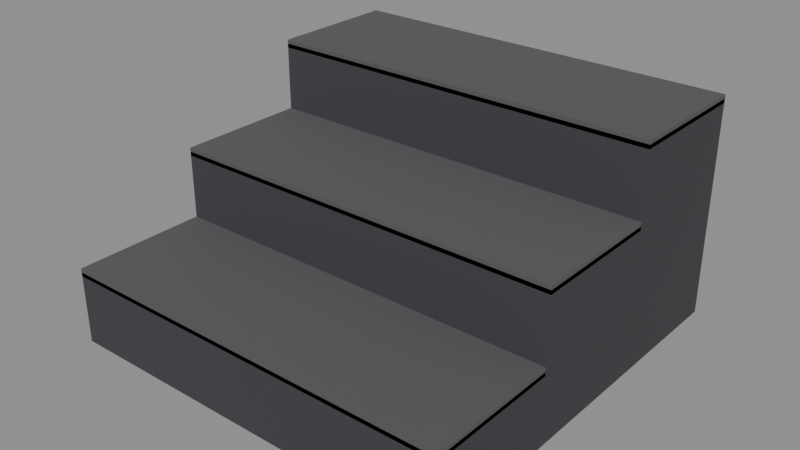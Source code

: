 # Source: nature_terrain.blend  (saved by Blender 5.2.45; exported with 4.5.12 LTS)
import bpy
from mathutils import Matrix  # noqa: F401  (used for matrix-valued properties, if any)

bpy.ops.wm.read_factory_settings(use_empty=True)
scene = bpy.context.scene
scene.name = 'Scene'

# ---- materials (node trees are filled in below, after node groups)
mat_fix_grass = bpy.data.materials.new('fix.grass')
mat_fix_grass.diffuse_color = (0.04696, 0.07829, 0.02721, 1.0)
mat_fix_grass_light = bpy.data.materials.new('fix.grass_light')
mat_fix_grass_light.diffuse_color = (0.09463, 0.14, 0.03968, 1.0)
mat_fix_earth = bpy.data.materials.new('fix.earth')
mat_fix_earth.diffuse_color = (0.08898, 0.06372, 0.03631, 1.0)
mat_fix_sand = bpy.data.materials.new('fix.sand')
mat_fix_sand.diffuse_color = (0.1789, 0.14, 0.07829, 1.0)
mat_fix_water_shallow = bpy.data.materials.new('fix.water_shallow')
mat_fix_water_shallow.diffuse_color = (0.02452, 0.1065, 0.1128, 1.0)
mat_fix_water_deep = bpy.data.materials.new('fix.water_deep')
mat_fix_water_deep.diffuse_color = (0.007194, 0.03631, 0.05088, 1.0)
mat_fix_stone_ruin = bpy.data.materials.new('fix.stone_ruin')
mat_fix_stone_ruin.diffuse_color = (0.05088, 0.04696, 0.05497, 1.0)
mat_fix_stone_dark = bpy.data.materials.new('fix.stone_dark')
mat_fix_stone_dark.diffuse_color = (0.01961, 0.01961, 0.02452, 1.0)
mat_fix_stone_granite = bpy.data.materials.new('fix.stone_granite')
mat_fix_stone_granite.diffuse_color = (0.09463, 0.09463, 0.1005, 1.0)

# ---- material node trees
mat_fix_grass.use_nodes = True; mat_fix_grass.node_tree.nodes.clear()
_N = mat_fix_grass.node_tree.nodes; _L = mat_fix_grass.node_tree.links
n0 = _N.new('ShaderNodeBsdfPrincipled'); n0.name = 'Principled BSDF'; n0.location = (-200, 100)
n0.inputs[0].default_value = (0.04696, 0.07829, 0.02721, 1.0)
n0.inputs[2].default_value = 0.92
n0.inputs[10].default_value = 0.005
n1 = _N.new('ShaderNodeOutputMaterial'); n1.name = 'Material Output'; n1.location = (200, 100)
_L.new(n0.outputs[0], n1.inputs[0])
n1.is_active_output = True
mat_fix_grass_light.use_nodes = True; mat_fix_grass_light.node_tree.nodes.clear()
_N = mat_fix_grass_light.node_tree.nodes; _L = mat_fix_grass_light.node_tree.links
n0 = _N.new('ShaderNodeBsdfPrincipled'); n0.name = 'Principled BSDF'; n0.location = (-200, 100)
n0.inputs[0].default_value = (0.09463, 0.14, 0.03968, 1.0)
n0.inputs[2].default_value = 0.92
n0.inputs[10].default_value = 0.005
n1 = _N.new('ShaderNodeOutputMaterial'); n1.name = 'Material Output'; n1.location = (200, 100)
_L.new(n0.outputs[0], n1.inputs[0])
n1.is_active_output = True
mat_fix_earth.use_nodes = True; mat_fix_earth.node_tree.nodes.clear()
_N = mat_fix_earth.node_tree.nodes; _L = mat_fix_earth.node_tree.links
n0 = _N.new('ShaderNodeBsdfPrincipled'); n0.name = 'Principled BSDF'; n0.location = (-200, 100)
n0.inputs[0].default_value = (0.08898, 0.06372, 0.03631, 1.0)
n0.inputs[2].default_value = 0.95
n0.inputs[10].default_value = 0.005
n1 = _N.new('ShaderNodeOutputMaterial'); n1.name = 'Material Output'; n1.location = (200, 100)
_L.new(n0.outputs[0], n1.inputs[0])
n1.is_active_output = True
mat_fix_sand.use_nodes = True; mat_fix_sand.node_tree.nodes.clear()
_N = mat_fix_sand.node_tree.nodes; _L = mat_fix_sand.node_tree.links
n0 = _N.new('ShaderNodeBsdfPrincipled'); n0.name = 'Principled BSDF'; n0.location = (-200, 100)
n0.inputs[0].default_value = (0.1789, 0.14, 0.07829, 1.0)
n0.inputs[2].default_value = 0.92
n0.inputs[10].default_value = 0.005
n1 = _N.new('ShaderNodeOutputMaterial'); n1.name = 'Material Output'; n1.location = (200, 100)
_L.new(n0.outputs[0], n1.inputs[0])
n1.is_active_output = True
mat_fix_water_shallow.use_nodes = True; mat_fix_water_shallow.node_tree.nodes.clear()
_N = mat_fix_water_shallow.node_tree.nodes; _L = mat_fix_water_shallow.node_tree.links
n0 = _N.new('ShaderNodeBsdfPrincipled'); n0.name = 'Principled BSDF'; n0.location = (-200, 100)
n0.inputs[0].default_value = (0.02452, 0.1065, 0.1128, 1.0)
n0.inputs[2].default_value = 0.18
n0.inputs[10].default_value = 0.005
n1 = _N.new('ShaderNodeOutputMaterial'); n1.name = 'Material Output'; n1.location = (200, 100)
_L.new(n0.outputs[0], n1.inputs[0])
n1.is_active_output = True
mat_fix_water_deep.use_nodes = True; mat_fix_water_deep.node_tree.nodes.clear()
_N = mat_fix_water_deep.node_tree.nodes; _L = mat_fix_water_deep.node_tree.links
n0 = _N.new('ShaderNodeBsdfPrincipled'); n0.name = 'Principled BSDF'; n0.location = (-200, 100)
n0.inputs[0].default_value = (0.007194, 0.03631, 0.05088, 1.0)
n0.inputs[2].default_value = 0.14
n0.inputs[10].default_value = 0.005
n1 = _N.new('ShaderNodeOutputMaterial'); n1.name = 'Material Output'; n1.location = (200, 100)
_L.new(n0.outputs[0], n1.inputs[0])
n1.is_active_output = True
mat_fix_stone_ruin.use_nodes = True; mat_fix_stone_ruin.node_tree.nodes.clear()
_N = mat_fix_stone_ruin.node_tree.nodes; _L = mat_fix_stone_ruin.node_tree.links
n0 = _N.new('ShaderNodeBsdfPrincipled'); n0.name = 'Principled BSDF'; n0.location = (-200, 100)
n0.inputs[0].default_value = (0.05088, 0.04696, 0.05497, 1.0)
n0.inputs[2].default_value = 0.88
n0.inputs[10].default_value = 0.005
n1 = _N.new('ShaderNodeOutputMaterial'); n1.name = 'Material Output'; n1.location = (200, 100)
_L.new(n0.outputs[0], n1.inputs[0])
n1.is_active_output = True
mat_fix_stone_dark.use_nodes = True; mat_fix_stone_dark.node_tree.nodes.clear()
_N = mat_fix_stone_dark.node_tree.nodes; _L = mat_fix_stone_dark.node_tree.links
n0 = _N.new('ShaderNodeBsdfPrincipled'); n0.name = 'Principled BSDF'; n0.location = (-200, 100)
n0.inputs[0].default_value = (0.01961, 0.01961, 0.02452, 1.0)
n0.inputs[2].default_value = 0.9
n0.inputs[10].default_value = 0.005
n1 = _N.new('ShaderNodeOutputMaterial'); n1.name = 'Material Output'; n1.location = (200, 100)
_L.new(n0.outputs[0], n1.inputs[0])
n1.is_active_output = True
mat_fix_stone_granite.use_nodes = True; mat_fix_stone_granite.node_tree.nodes.clear()
_N = mat_fix_stone_granite.node_tree.nodes; _L = mat_fix_stone_granite.node_tree.links
n0 = _N.new('ShaderNodeBsdfPrincipled'); n0.name = 'Principled BSDF'; n0.location = (-200, 100)
n0.inputs[0].default_value = (0.09463, 0.09463, 0.1005, 1.0)
n0.inputs[2].default_value = 0.86
n0.inputs[10].default_value = 0.005
n1 = _N.new('ShaderNodeOutputMaterial'); n1.name = 'Material Output'; n1.location = (200, 100)
_L.new(n0.outputs[0], n1.inputs[0])
n1.is_active_output = True

# ---- meshes
me_nat_ground_grass = bpy.data.meshes.new('nat_ground_grass')
me_nat_ground_grass.from_pydata([(-0.5, -0.5, 0.0), (-0.25, -0.5, 0.0), (0.0, -0.5, 0.0), (0.25, -0.5, 0.0), (0.5, -0.5, 0.0), (-0.5, -0.25, 0.0), (-0.25, -0.25, 0.01265), (0.0, -0.25, -0.0165), (0.25, -0.25, 0.009539), (0.5, -0.25, 0.0), (-0.5, 0.0, 0.0), (-0.25, 0.0, 0.02124), (0.0, 0.0, -0.005127), (0.25, 0.0, -0.02011), (0.5, 0.0, 0.0), (-0.5, 0.25, 0.0), (-0.25, 0.25, 0.01291), (0.0, 0.25, 0.00682), (0.25, 0.25, 0.01288), (0.5, 0.25, 0.0), (-0.5, 0.5, 0.0), (-0.25, 0.5, 0.0), (0.0, 0.5, 0.0), (0.25, 0.5, 0.0), (0.5, 0.5, 0.0)], [], [(0, 1, 6, 5), (1, 2, 7, 6), (2, 3, 8, 7), (3, 4, 9, 8), (5, 6, 11, 10), (6, 7, 12, 11), (7, 8, 13, 12), (8, 9, 14, 13), (10, 11, 16, 15), (11, 12, 17, 16), (12, 13, 18, 17), (13, 14, 19, 18), (15, 16, 21, 20), (16, 17, 22, 21), (17, 18, 23, 22), (18, 19, 24, 23)])
_ca = me_nat_ground_grass.color_attributes.new('Color', 'FLOAT_COLOR', 'POINT')
_ca.data.foreach_set('color', [0.9196, 0.6437, 0.6934, 1.0, 0.8375, 0.9876, 0.7433, 1.0, 0.6898, 0.8415, 0.7262, 1.0, 0.8767, 0.9286, 0.7657, 1.0, 0.693, 0.6545, 0.698, 1.0, 0.8352, 0.8146, 0.875, 1.0, 0.7911, 0.8941, 0.817, 1.0, 0.8769, 0.8301, 0.7142, 1.0, 0.8272, 0.8352, 0.7545, 1.0, 0.968, 0.9699, 0.6789, 1.0, 0.8331, 0.9281, 0.9387, 1.0, 0.9549, 0.7089, 0.835, 1.0, 0.8106, 0.6832, 0.7881, 1.0, 0.7091, 0.8499, 0.8159, 1.0, 0.8472, 0.7336, 0.8673, 1.0, 0.9363, 0.7141, 0.7198, 1.0, 0.6593, 0.8488, 0.738, 1.0, 0.8303, 0.988, 0.805, 1.0, 0.9499, 0.7614, 0.9132, 1.0, 0.679, 0.7063, 0.798, 1.0, 0.8594, 0.8927, 0.9233, 1.0, 0.7847, 0.8513, 0.6752, 1.0, 0.9686, 0.9802, 0.9705, 1.0, 0.7152, 0.8264, 0.6874, 1.0, 0.9002, 0.6515, 0.7476, 1.0])
me_nat_ground_grass.materials.append(mat_fix_grass)
me_nat_ground_grass.update()
me_nat_ground_meadow = bpy.data.meshes.new('nat_ground_meadow')
me_nat_ground_meadow.from_pydata([(-0.5, -0.5, 0.0), (-0.25, -0.5, 0.0), (0.0, -0.5, 0.0), (0.25, -0.5, 0.0), (0.5, -0.5, 0.0), (-0.5, -0.25, 0.0), (-0.25, -0.25, 0.007443), (0.0, -0.25, 0.01472), (0.25, -0.25, 0.01951), (0.5, -0.25, 0.0), (-0.5, 0.0, 0.0), (-0.25, 0.0, -0.004286), (0.0, 0.0, -0.01365), (0.25, 0.0, -0.01639), (0.5, 0.0, 0.0), (-0.5, 0.25, 0.0), (-0.25, 0.25, 0.007259), (0.0, 0.25, 0.009597), (0.25, 0.25, 0.01024), (0.5, 0.25, 0.0), (-0.5, 0.5, 0.0), (-0.25, 0.5, 0.0), (0.0, 0.5, 0.0), (0.25, 0.5, 0.0), (0.5, 0.5, 0.0)], [], [(0, 1, 6, 5), (1, 2, 7, 6), (2, 3, 8, 7), (3, 4, 9, 8), (5, 6, 11, 10), (6, 7, 12, 11), (7, 8, 13, 12), (8, 9, 14, 13), (10, 11, 16, 15), (11, 12, 17, 16), (12, 13, 18, 17), (13, 14, 19, 18), (15, 16, 21, 20), (16, 17, 22, 21), (17, 18, 23, 22), (18, 19, 24, 23)])
_ca = me_nat_ground_meadow.color_attributes.new('Color', 'FLOAT_COLOR', 'POINT')
_ca.data.foreach_set('color', [0.5448, 0.6162, 0.8339, 1.0, 0.5156, 0.5468, 0.8259, 1.0, 0.6405, 0.6162, 0.7658, 1.0, 0.5256, 0.7368, 0.8126, 1.0, 0.5198, 0.7629, 0.9671, 1.0, 0.6774, 0.5517, 0.7644, 1.0, 0.6192, 0.7904, 0.7878, 1.0, 0.5231, 0.5819, 0.7971, 1.0, 0.5555, 0.7669, 0.8143, 1.0, 0.549, 0.6827, 0.9751, 1.0, 0.6545, 0.7622, 0.9071, 1.0, 0.6672, 0.7854, 0.7355, 1.0, 0.5299, 0.7282, 0.9124, 1.0, 0.5247, 0.8024, 0.7899, 1.0, 0.712, 0.7409, 0.9298, 1.0, 0.6823, 0.5905, 0.8375, 1.0, 0.5919, 0.7997, 0.9868, 1.0, 0.5044, 0.6296, 0.7228, 1.0, 0.6303, 0.6343, 0.8929, 1.0, 0.5086, 0.6049, 0.7352, 1.0, 0.5648, 0.65, 0.8931, 1.0, 0.5754, 0.6351, 0.7088, 1.0, 0.5602, 0.7442, 0.8612, 1.0, 0.6746, 0.5457, 0.9419, 1.0, 0.5034, 0.6101, 0.8922, 1.0])
me_nat_ground_meadow.materials.append(mat_fix_grass_light)
me_nat_ground_meadow.update()
me_nat_ground_path = bpy.data.meshes.new('nat_ground_path')
me_nat_ground_path.from_pydata([(-0.5, -0.5, 0.0), (-0.25, -0.5, 0.0), (0.0, -0.5, 0.0), (0.25, -0.5, 0.0), (0.5, -0.5, 0.0), (-0.5, -0.25, 0.0), (-0.25, -0.25, -0.01182), (0.0, -0.25, -0.004653), (0.25, -0.25, -0.00495), (0.5, -0.25, 0.0), (-0.5, 0.0, 0.0), (-0.25, 0.0, 0.01146), (0.0, 0.0, 0.001488), (0.25, 0.0, -0.002126), (0.5, 0.0, 0.0), (-0.5, 0.25, 0.0), (-0.25, 0.25, 0.003443), (0.0, 0.25, -0.004726), (0.25, 0.25, 0.007508), (0.5, 0.25, 0.0), (-0.5, 0.5, 0.0), (-0.25, 0.5, 0.0), (0.0, 0.5, 0.0), (0.25, 0.5, 0.0), (0.5, 0.5, 0.0)], [], [(0, 1, 6, 5), (1, 2, 7, 6), (2, 3, 8, 7), (3, 4, 9, 8), (5, 6, 11, 10), (6, 7, 12, 11), (7, 8, 13, 12), (8, 9, 14, 13), (10, 11, 16, 15), (11, 12, 17, 16), (12, 13, 18, 17), (13, 14, 19, 18), (15, 16, 21, 20), (16, 17, 22, 21), (17, 18, 23, 22), (18, 19, 24, 23)])
_ca = me_nat_ground_path.color_attributes.new('Color', 'FLOAT_COLOR', 'POINT')
_ca.data.foreach_set('color', [0.7898, 0.9923, 0.9018, 1.0, 0.7234, 0.8488, 0.7755, 1.0, 0.764, 0.8537, 0.9268, 1.0, 0.7277, 0.9386, 0.9414, 1.0, 0.7318, 0.8348, 0.8073, 1.0, 0.9017, 0.9306, 0.7725, 1.0, 0.8023, 0.8209, 0.7475, 1.0, 0.8064, 0.9819, 0.7977, 1.0, 0.9865, 0.8223, 0.8866, 1.0, 0.8744, 0.8786, 0.7461, 1.0, 0.7881, 0.7903, 0.7463, 1.0, 0.9538, 0.9558, 0.7634, 1.0, 0.7429, 0.9699, 0.7586, 1.0, 0.8222, 0.9703, 0.9372, 1.0, 0.8256, 0.8547, 0.9268, 1.0, 0.7673, 0.8175, 0.742, 1.0, 0.8713, 0.8962, 0.9046, 1.0, 0.8408, 0.9727, 0.9826, 1.0, 0.7938, 0.7836, 0.7631, 1.0, 0.9853, 0.8115, 0.7639, 1.0, 0.7307, 0.7582, 0.802, 1.0, 0.8053, 0.9557, 0.8073, 1.0, 0.9437, 0.9357, 0.8441, 1.0, 0.8629, 0.9844, 0.759, 1.0, 0.8817, 0.9984, 0.8134, 1.0])
me_nat_ground_path.materials.append(mat_fix_earth)
me_nat_ground_path.update()
me_nat_ground_sand = bpy.data.meshes.new('nat_ground_sand')
me_nat_ground_sand.from_pydata([(-0.5, -0.5, 0.0), (-0.25, -0.5, 0.0), (0.0, -0.5, 0.0), (0.25, -0.5, 0.0), (0.5, -0.5, 0.0), (-0.5, -0.25, 0.0), (-0.25, -0.25, 0.0007299), (0.0, -0.25, 0.00713), (0.25, -0.25, 0.005138), (0.5, -0.25, 0.0), (-0.5, 0.0, 0.0), (-0.25, 0.0, -0.003316), (0.0, 0.0, 0.01369), (0.25, 0.0, 0.0005061), (0.5, 0.0, 0.0), (-0.5, 0.25, 0.0), (-0.25, 0.25, -0.003042), (0.0, 0.25, 0.009323), (0.25, 0.25, 0.01287), (0.5, 0.25, 0.0), (-0.5, 0.5, 0.0), (-0.25, 0.5, 0.0), (0.0, 0.5, 0.0), (0.25, 0.5, 0.0), (0.5, 0.5, 0.0)], [], [(0, 1, 6, 5), (1, 2, 7, 6), (2, 3, 8, 7), (3, 4, 9, 8), (5, 6, 11, 10), (6, 7, 12, 11), (7, 8, 13, 12), (8, 9, 14, 13), (10, 11, 16, 15), (11, 12, 17, 16), (12, 13, 18, 17), (13, 14, 19, 18), (15, 16, 21, 20), (16, 17, 22, 21), (17, 18, 23, 22), (18, 19, 24, 23)])
_ca = me_nat_ground_sand.color_attributes.new('Color', 'FLOAT_COLOR', 'POINT')
_ca.data.foreach_set('color', [0.7681, 0.8487, 0.9585, 1.0, 0.8334, 0.7613, 0.9628, 1.0, 0.7463, 0.9937, 0.9058, 1.0, 0.8173, 0.9763, 0.9057, 1.0, 0.8675, 0.7838, 0.9208, 1.0, 0.9318, 0.8303, 0.926, 1.0, 0.8397, 0.8536, 0.9222, 1.0, 0.914, 0.9269, 0.808, 1.0, 0.7702, 0.878, 0.9875, 1.0, 0.9912, 0.8951, 0.7827, 1.0, 0.9823, 0.8942, 0.8255, 1.0, 0.8977, 0.9039, 0.8749, 1.0, 0.9438, 0.8185, 0.9173, 1.0, 0.9382, 0.8402, 0.909, 1.0, 0.845, 0.9367, 0.8243, 1.0, 0.8213, 0.9129, 0.8086, 1.0, 0.7454, 0.7675, 0.91, 1.0, 0.8239, 0.9289, 0.8762, 1.0, 0.8704, 0.906, 0.9484, 1.0, 0.8471, 0.8779, 0.8026, 1.0, 0.7626, 0.7727, 0.7984, 1.0, 0.8484, 0.7783, 0.7738, 1.0, 0.7579, 0.7782, 0.8756, 1.0, 0.8383, 0.7886, 0.7588, 1.0, 0.7492, 0.8195, 0.8116, 1.0])
me_nat_ground_sand.materials.append(mat_fix_sand)
me_nat_ground_sand.update()
me_nat_ground_shallow = bpy.data.meshes.new('nat_ground_shallow')
me_nat_ground_shallow.from_pydata([(-0.5, -0.5, 0.0), (-0.25, -0.5, 0.0), (0.0, -0.5, 0.0), (0.25, -0.5, 0.0), (0.5, -0.5, 0.0), (-0.5, -0.25, 0.0), (-0.25, -0.25, -0.004842), (0.0, -0.25, 0.006511), (0.25, -0.25, 0.005021), (0.5, -0.25, 0.0), (-0.5, 0.0, 0.0), (-0.25, 0.0, -0.007606), (0.0, 0.0, 0.005596), (0.25, 0.0, 0.005363), (0.5, 0.0, 0.0), (-0.5, 0.25, 0.0), (-0.25, 0.25, 0.007385), (0.0, 0.25, -0.006491), (0.25, 0.25, 0.006866), (0.5, 0.25, 0.0), (-0.5, 0.5, 0.0), (-0.25, 0.5, 0.0), (0.0, 0.5, 0.0), (0.25, 0.5, 0.0), (0.5, 0.5, 0.0)], [], [(0, 1, 6, 5), (1, 2, 7, 6), (2, 3, 8, 7), (3, 4, 9, 8), (5, 6, 11, 10), (6, 7, 12, 11), (7, 8, 13, 12), (8, 9, 14, 13), (10, 11, 16, 15), (11, 12, 17, 16), (12, 13, 18, 17), (13, 14, 19, 18), (15, 16, 21, 20), (16, 17, 22, 21), (17, 18, 23, 22), (18, 19, 24, 23)])
_ca = me_nat_ground_shallow.color_attributes.new('Color', 'FLOAT_COLOR', 'POINT')
_ca.data.foreach_set('color', [0.8468, 0.7795, 0.9059, 1.0, 0.8491, 0.7789, 0.9058, 1.0, 0.8016, 0.9074, 0.9016, 1.0, 0.8326, 0.9727, 0.898, 1.0, 0.8195, 0.8177, 0.8349, 1.0, 0.973, 0.9054, 0.7806, 1.0, 0.8066, 0.9509, 0.808, 1.0, 0.9284, 0.7755, 0.9207, 1.0, 0.8734, 0.824, 0.8702, 1.0, 0.914, 0.8247, 0.8724, 1.0, 0.8196, 0.8966, 0.8385, 1.0, 0.8782, 0.8997, 0.9514, 1.0, 0.9763, 0.8221, 0.7965, 1.0, 0.8334, 0.8829, 0.8599, 1.0, 0.8588, 0.9523, 0.7846, 1.0, 0.8647, 0.8372, 0.8247, 1.0, 0.8315, 0.8312, 0.9346, 1.0, 0.8368, 0.7817, 0.9153, 1.0, 0.8089, 0.9108, 0.8842, 1.0, 0.9831, 0.973, 0.9729, 1.0, 0.9504, 0.8872, 0.9589, 1.0, 0.9941, 0.9693, 0.8317, 1.0, 0.9634, 0.9366, 0.9797, 1.0, 0.9063, 0.8234, 0.9591, 1.0, 0.9434, 0.9126, 0.7822, 1.0])
me_nat_ground_shallow.materials.append(mat_fix_water_shallow)
me_nat_ground_shallow.update()
me_nat_ground_water = bpy.data.meshes.new('nat_ground_water')
me_nat_ground_water.from_pydata([(-0.5, -0.5, 0.0), (-0.25, -0.5, 0.0), (0.0, -0.5, 0.0), (0.25, -0.5, 0.0), (0.5, -0.5, 0.0), (-0.5, -0.25, 0.0), (-0.25, -0.25, 1.563e-05), (0.0, -0.25, -0.002669), (0.25, -0.25, 0.002873), (0.5, -0.25, 0.0), (-0.5, 0.0, 0.0), (-0.25, 0.0, -0.001035), (0.0, 0.0, -0.001221), (0.25, 0.0, 0.00374), (0.5, 0.0, 0.0), (-0.5, 0.25, 0.0), (-0.25, 0.25, -0.001134), (0.0, 0.25, -0.0001703), (0.25, 0.25, 0.002143), (0.5, 0.25, 0.0), (-0.5, 0.5, 0.0), (-0.25, 0.5, 0.0), (0.0, 0.5, 0.0), (0.25, 0.5, 0.0), (0.5, 0.5, 0.0)], [], [(0, 1, 6, 5), (1, 2, 7, 6), (2, 3, 8, 7), (3, 4, 9, 8), (5, 6, 11, 10), (6, 7, 12, 11), (7, 8, 13, 12), (8, 9, 14, 13), (10, 11, 16, 15), (11, 12, 17, 16), (12, 13, 18, 17), (13, 14, 19, 18), (15, 16, 21, 20), (16, 17, 22, 21), (17, 18, 23, 22), (18, 19, 24, 23)])
_ca = me_nat_ground_water.color_attributes.new('Color', 'FLOAT_COLOR', 'POINT')
_ca.data.foreach_set('color', [0.9365, 0.9009, 0.8519, 1.0, 0.9336, 0.8425, 0.97, 1.0, 0.9278, 0.9295, 0.9744, 1.0, 0.9817, 0.9026, 0.9094, 1.0, 0.869, 0.8751, 0.8169, 1.0, 0.9734, 0.92, 0.9667, 1.0, 0.998, 0.9848, 0.9028, 1.0, 0.8734, 0.8589, 0.8348, 1.0, 0.8723, 0.8566, 0.8608, 1.0, 0.8647, 0.9259, 0.989, 1.0, 0.8965, 0.897, 0.8921, 1.0, 0.901, 0.983, 0.9556, 1.0, 0.8709, 0.8871, 0.8637, 1.0, 0.9119, 0.9765, 0.9525, 1.0, 0.9323, 0.9807, 0.9085, 1.0, 0.9785, 0.9678, 0.8249, 1.0, 0.96, 0.8549, 0.9873, 1.0, 0.9669, 0.9164, 0.899, 1.0, 0.997, 0.9252, 0.9773, 1.0, 0.8658, 0.8217, 0.8938, 1.0, 0.9282, 0.8574, 0.9474, 1.0, 0.9935, 0.8674, 0.8675, 1.0, 0.9336, 0.8837, 0.9912, 1.0, 0.9083, 0.9695, 0.8891, 1.0, 0.9892, 0.8749, 0.8295, 1.0])
me_nat_ground_water.materials.append(mat_fix_water_deep)
me_nat_ground_water.update()
me_nat_ground_floor = bpy.data.meshes.new('nat_ground_floor')
me_nat_ground_floor.from_pydata([(-0.5, -0.5, 0.0), (-0.25, -0.5, 0.0), (0.0, -0.5, 0.0), (0.25, -0.5, 0.0), (0.5, -0.5, 0.0), (-0.5, -0.25, 0.0), (-0.25, -0.25, -0.004968), (0.0, -0.25, -0.00357), (0.25, -0.25, -0.003472), (0.5, -0.25, 0.0), (-0.5, 0.0, 0.0), (-0.25, 0.0, 0.003672), (0.0, 0.0, -0.001831), (0.25, 0.0, 0.003041), (0.5, 0.0, 0.0), (-0.5, 0.25, 0.0), (-0.25, 0.25, -0.0006254), (0.0, 0.25, -0.005734), (0.25, 0.25, 0.004217), (0.5, 0.25, 0.0), (-0.5, 0.5, 0.0), (-0.25, 0.5, 0.0), (0.0, 0.5, 0.0), (0.25, 0.5, 0.0), (0.5, 0.5, 0.0)], [], [(0, 1, 6, 5), (1, 2, 7, 6), (2, 3, 8, 7), (3, 4, 9, 8), (5, 6, 11, 10), (6, 7, 12, 11), (7, 8, 13, 12), (8, 9, 14, 13), (10, 11, 16, 15), (11, 12, 17, 16), (12, 13, 18, 17), (13, 14, 19, 18), (15, 16, 21, 20), (16, 17, 22, 21), (17, 18, 23, 22), (18, 19, 24, 23)])
_ca = me_nat_ground_floor.color_attributes.new('Color', 'FLOAT_COLOR', 'POINT')
_ca.data.foreach_set('color', [0.8655, 0.8466, 0.8329, 1.0, 0.8006, 0.8611, 0.8708, 1.0, 0.8726, 0.9422, 0.9833, 1.0, 0.8014, 0.9932, 0.7904, 1.0, 0.9552, 0.9086, 0.9932, 1.0, 0.9151, 0.8866, 0.9381, 1.0, 0.8084, 0.91, 0.8494, 1.0, 0.8815, 0.8245, 0.8154, 1.0, 0.994, 0.8449, 0.8968, 1.0, 0.7924, 0.8618, 0.835, 1.0, 0.95, 0.9879, 0.9087, 1.0, 0.9066, 0.8543, 0.8478, 1.0, 0.9044, 0.8994, 0.7991, 1.0, 0.8086, 0.7894, 0.9352, 1.0, 0.8981, 0.9232, 0.9646, 1.0, 0.942, 0.9365, 0.7935, 1.0, 0.8664, 0.7845, 0.966, 1.0, 0.9215, 0.9232, 0.9121, 1.0, 0.8545, 0.9856, 0.8569, 1.0, 0.8529, 0.8758, 0.8213, 1.0, 0.905, 0.9275, 0.8586, 1.0, 0.89, 0.9898, 0.8472, 1.0, 0.826, 0.8339, 0.8443, 1.0, 0.9327, 0.8734, 0.901, 1.0, 0.8062, 0.9916, 0.8781, 1.0])
me_nat_ground_floor.materials.append(mat_fix_stone_ruin)
me_nat_ground_floor.update()
me_nat_ground_wall = bpy.data.meshes.new('nat_ground_wall')
me_nat_ground_wall.from_pydata([(-0.5, -0.5, 0.0), (-0.25, -0.5, 0.0), (0.0, -0.5, 0.0), (0.25, -0.5, 0.0), (0.5, -0.5, 0.0), (-0.5, -0.25, 0.0), (-0.25, -0.25, -0.006395), (0.0, -0.25, 0.005573), (0.25, -0.25, -0.005449), (0.5, -0.25, 0.0), (-0.5, 0.0, 0.0), (-0.25, 0.0, 0.0002361), (0.0, 0.0, -8.663e-05), (0.25, 0.0, 0.002614), (0.5, 0.0, 0.0), (-0.5, 0.25, 0.0), (-0.25, 0.25, 0.007362), (0.0, 0.25, 0.001925), (0.25, 0.25, 0.0009768), (0.5, 0.25, 0.0), (-0.5, 0.5, 0.0), (-0.25, 0.5, 0.0), (0.0, 0.5, 0.0), (0.25, 0.5, 0.0), (0.5, 0.5, 0.0)], [], [(0, 1, 6, 5), (1, 2, 7, 6), (2, 3, 8, 7), (3, 4, 9, 8), (5, 6, 11, 10), (6, 7, 12, 11), (7, 8, 13, 12), (8, 9, 14, 13), (10, 11, 16, 15), (11, 12, 17, 16), (12, 13, 18, 17), (13, 14, 19, 18), (15, 16, 21, 20), (16, 17, 22, 21), (17, 18, 23, 22), (18, 19, 24, 23)])
_ca = me_nat_ground_wall.color_attributes.new('Color', 'FLOAT_COLOR', 'POINT')
_ca.data.foreach_set('color', [0.892, 0.8049, 0.8642, 1.0, 0.8759, 0.8456, 0.9045, 1.0, 0.8979, 0.8751, 0.7793, 1.0, 0.8734, 0.9053, 0.8345, 1.0, 0.986, 0.9572, 0.8093, 1.0, 0.8954, 0.875, 0.7812, 1.0, 0.9239, 0.7862, 0.882, 1.0, 0.7857, 0.8175, 0.8793, 1.0, 0.9698, 0.807, 0.9386, 1.0, 0.7991, 0.8898, 0.9657, 1.0, 0.9497, 0.8222, 0.9986, 1.0, 0.937, 0.9936, 0.7964, 1.0, 0.9667, 0.978, 0.7815, 1.0, 0.9748, 0.8756, 0.9171, 1.0, 0.8589, 0.893, 0.9432, 1.0, 0.8262, 0.821, 0.9035, 1.0, 0.8699, 0.921, 0.8135, 1.0, 0.7776, 0.8216, 0.8529, 1.0, 0.8427, 0.7832, 0.8327, 1.0, 0.7816, 0.8974, 0.9424, 1.0, 0.8596, 0.8191, 0.8696, 1.0, 0.7964, 0.9062, 0.943, 1.0, 0.8283, 0.9222, 0.9048, 1.0, 0.9074, 0.9304, 0.7849, 1.0, 0.8745, 0.8956, 0.8514, 1.0])
me_nat_ground_wall.materials.append(mat_fix_stone_dark)
me_nat_ground_wall.update()
me_nat_ground_stairs = bpy.data.meshes.new('nat_ground_stairs')
me_nat_ground_stairs.from_pydata([(-0.5, -0.5, 0.0), (0.5, -0.5, 0.0), (0.5, -0.1667, 0.0), (-0.5, -0.1667, 0.0), (-0.5, -0.5, 0.18), (0.5, -0.5, 0.18), (0.5, -0.1667, 0.18), (-0.5, -0.1667, 0.18), (-0.5, -0.5, 0.17), (0.5, -0.5, 0.17), (0.5, -0.1667, 0.17), (-0.5, -0.1667, 0.17), (-0.5, -0.5, 0.19), (0.5, -0.5, 0.19), (0.5, -0.1667, 0.19), (-0.5, -0.1667, 0.19), (-0.5, -0.1667, 0.0), (0.5, -0.1667, 0.0), (0.5, 0.1667, 0.0), (-0.5, 0.1667, 0.0), (-0.5, -0.1667, 0.36), (0.5, -0.1667, 0.36), (0.5, 0.1667, 0.36), (-0.5, 0.1667, 0.36), (-0.5, -0.1667, 0.35), (0.5, -0.1667, 0.35), (0.5, 0.1667, 0.35), (-0.5, 0.1667, 0.35), (-0.5, -0.1667, 0.37), (0.5, -0.1667, 0.37), (0.5, 0.1667, 0.37), (-0.5, 0.1667, 0.37), (-0.5, 0.1667, 0.0), (0.5, 0.1667, 0.0), (0.5, 0.5, 0.0), (-0.5, 0.5, 0.0), (-0.5, 0.1667, 0.54), (0.5, 0.1667, 0.54), (0.5, 0.5, 0.54), (-0.5, 0.5, 0.54), (-0.5, 0.1667, 0.53), (0.5, 0.1667, 0.53), (0.5, 0.5, 0.53), (-0.5, 0.5, 0.53), (-0.5, 0.1667, 0.55), (0.5, 0.1667, 0.55), (0.5, 0.5, 0.55), (-0.5, 0.5, 0.55)], [], [(0, 1, 2, 3), (7, 6, 5, 4), (0, 4, 5, 1), (1, 5, 6, 2), (2, 6, 7, 3), (3, 7, 4, 0), (8, 9, 10, 11), (15, 14, 13, 12), (8, 12, 13, 9), (9, 13, 14, 10), (10, 14, 15, 11), (11, 15, 12, 8), (16, 17, 18, 19), (23, 22, 21, 20), (16, 20, 21, 17), (17, 21, 22, 18), (18, 22, 23, 19), (19, 23, 20, 16), (24, 25, 26, 27), (31, 30, 29, 28), (24, 28, 29, 25), (25, 29, 30, 26), (26, 30, 31, 27), (27, 31, 28, 24), (32, 33, 34, 35), (39, 38, 37, 36), (32, 36, 37, 33), (33, 37, 38, 34), (34, 38, 39, 35), (35, 39, 36, 32), (40, 41, 42, 43), (47, 46, 45, 44), (40, 44, 45, 41), (41, 45, 46, 42), (42, 46, 47, 43), (43, 47, 44, 40)])
me_nat_ground_stairs.polygons.foreach_set('material_index', [0, 0, 0, 0, 0, 0, 1, 1, 1, 1, 1, 1, 0, 0, 0, 0, 0, 0, 1, 1, 1, 1, 1, 1, 0, 0, 0, 0, 0, 0, 1, 1, 1, 1, 1, 1])
_ca = me_nat_ground_stairs.color_attributes.new('Color', 'FLOAT_COLOR', 'POINT')
_ca.data.foreach_set('color', [0.8218, 0.8098, 0.8005, 1.0, 0.8218, 0.8098, 0.8005, 1.0, 0.8218, 0.8098, 0.8005, 1.0, 0.8218, 0.8098, 0.8005, 1.0, 0.8218, 0.8098, 0.8005, 1.0, 0.8218, 0.8098, 0.8005, 1.0, 0.8218, 0.8098, 0.8005, 1.0, 0.8218, 0.8098, 0.8005, 1.0, 1.0, 1.0, 1.0, 1.0, 1.0, 1.0, 1.0, 1.0, 1.0, 1.0, 1.0, 1.0, 1.0, 1.0, 1.0, 1.0, 1.0, 1.0, 1.0, 1.0, 1.0, 1.0, 1.0, 1.0, 1.0, 1.0, 1.0, 1.0, 1.0, 1.0, 1.0, 1.0, 0.8324, 0.9433, 0.7928, 1.0, 0.8324, 0.9433, 0.7928, 1.0, 0.8324, 0.9433, 0.7928, 1.0, 0.8324, 0.9433, 0.7928, 1.0, 0.8324, 0.9433, 0.7928, 1.0, 0.8324, 0.9433, 0.7928, 1.0, 0.8324, 0.9433, 0.7928, 1.0, 0.8324, 0.9433, 0.7928, 1.0, 1.0, 1.0, 1.0, 1.0, 1.0, 1.0, 1.0, 1.0, 1.0, 1.0, 1.0, 1.0, 1.0, 1.0, 1.0, 1.0, 1.0, 1.0, 1.0, 1.0, 1.0, 1.0, 1.0, 1.0, 1.0, 1.0, 1.0, 1.0, 1.0, 1.0, 1.0, 1.0, 0.9204, 0.9676, 0.8864, 1.0, 0.9204, 0.9676, 0.8864, 1.0, 0.9204, 0.9676, 0.8864, 1.0, 0.9204, 0.9676, 0.8864, 1.0, 0.9204, 0.9676, 0.8864, 1.0, 0.9204, 0.9676, 0.8864, 1.0, 0.9204, 0.9676, 0.8864, 1.0, 0.9204, 0.9676, 0.8864, 1.0, 1.0, 1.0, 1.0, 1.0, 1.0, 1.0, 1.0, 1.0, 1.0, 1.0, 1.0, 1.0, 1.0, 1.0, 1.0, 1.0, 1.0, 1.0, 1.0, 1.0, 1.0, 1.0, 1.0, 1.0, 1.0, 1.0, 1.0, 1.0, 1.0, 1.0, 1.0, 1.0])
me_nat_ground_stairs.materials.append(mat_fix_stone_ruin)
me_nat_ground_stairs.materials.append(mat_fix_stone_granite)
me_nat_ground_stairs.update()
me_nat_ground_slope = bpy.data.meshes.new('nat_ground_slope')
me_nat_ground_slope.from_pydata([(-0.5, -0.5, 0.0), (0.5, -0.5, 0.0), (0.5, 0.5, 0.5), (-0.5, 0.5, 0.5)], [], [(0, 1, 2, 3)])
_ca = me_nat_ground_slope.color_attributes.new('Color', 'FLOAT_COLOR', 'POINT')
_ca.data.foreach_set('color', [0.8778, 0.9465, 0.8317, 1.0, 0.7713, 0.7867, 0.7861, 1.0, 0.8854, 0.9203, 0.8879, 1.0, 0.8043, 0.9755, 0.8176, 1.0])
me_nat_ground_slope.materials.append(mat_fix_earth)
me_nat_ground_slope.update()

# ---- objects
ob_nat_ground_grass = bpy.data.objects.new('nat_ground_grass', me_nat_ground_grass)
ob_nat_ground_meadow = bpy.data.objects.new('nat_ground_meadow', me_nat_ground_meadow)
ob_nat_ground_path = bpy.data.objects.new('nat_ground_path', me_nat_ground_path)
ob_nat_ground_sand = bpy.data.objects.new('nat_ground_sand', me_nat_ground_sand)
ob_nat_ground_shallow = bpy.data.objects.new('nat_ground_shallow', me_nat_ground_shallow)
ob_nat_ground_water = bpy.data.objects.new('nat_ground_water', me_nat_ground_water)
ob_nat_ground_floor = bpy.data.objects.new('nat_ground_floor', me_nat_ground_floor)
ob_nat_ground_wall = bpy.data.objects.new('nat_ground_wall', me_nat_ground_wall)
ob_nat_ground_stairs = bpy.data.objects.new('nat_ground_stairs', me_nat_ground_stairs)
ob_nat_ground_slope = bpy.data.objects.new('nat_ground_slope', me_nat_ground_slope)

# ---- transforms, parenting, visibility, modifiers, constraints
ob_nat_ground_grass.location = (0.0, 0.0, 0.0)
ob_nat_ground_meadow.location = (0.0, 0.0, 0.0)
ob_nat_ground_path.location = (0.0, 0.0, 0.0)
ob_nat_ground_sand.location = (0.0, 0.0, 0.0)
ob_nat_ground_shallow.location = (0.0, 0.0, 0.0)
ob_nat_ground_water.location = (0.0, 0.0, 0.0)
ob_nat_ground_floor.location = (0.0, 0.0, 0.0)
ob_nat_ground_wall.location = (0.0, 0.0, 0.0)
ob_nat_ground_stairs.location = (0.0, 0.0, 0.0)
ob_nat_ground_slope.location = (0.0, 0.0, 0.0)

# ---- collection membership
scene.collection.objects.link(ob_nat_ground_grass)
scene.collection.objects.link(ob_nat_ground_meadow)
scene.collection.objects.link(ob_nat_ground_path)
scene.collection.objects.link(ob_nat_ground_sand)
scene.collection.objects.link(ob_nat_ground_shallow)
scene.collection.objects.link(ob_nat_ground_water)
scene.collection.objects.link(ob_nat_ground_floor)
scene.collection.objects.link(ob_nat_ground_wall)
scene.collection.objects.link(ob_nat_ground_stairs)
scene.collection.objects.link(ob_nat_ground_slope)

# ---- scene / render settings (as saved in the file)
scene.frame_start = 1; scene.frame_end = 250; scene.frame_set(1)
scene.render.engine = 'BLENDER_EEVEE_NEXT'
scene.render.fps = 30
scene.render.bake_bias = 0.0
scene.render.bake_samples = 0
scene.render.compositor_device = 'GPU'
scene.eevee.use_volume_custom_range = False
scene.eevee.fast_gi_thickness_near = 0.1
scene.eevee.fast_gi_thickness_far = 0.0
scene.eevee.ray_tracing_options.screen_trace_thickness = 0.1
bpy.context.view_layer.update()

# ---- added for rendering (the .blend has no active camera and no usable light): camera, sun + grey world if the file has none
cam_auto = bpy.data.cameras.new('AutoCamera')
cam_auto.lens = 50.0
cam_auto.sensor_width = 36.0
cam_auto.clip_end = 1000.0
ob_auto_camera = bpy.data.objects.new('AutoCamera', cam_auto)
scene.collection.objects.link(ob_auto_camera)
ob_auto_camera.location = (1.41079, -1.69294, 1.39357)
ob_auto_camera.rotation_euler = (1.09748, -7.21219e-08, 0.694738)
scene.camera = ob_auto_camera
light_auto_sun = bpy.data.lights.new('AutoSun', 'SUN')
light_auto_sun.energy = 3.0
light_auto_sun.angle = 0.0523599
ob_auto_sun = bpy.data.objects.new('AutoSun', light_auto_sun)
scene.collection.objects.link(ob_auto_sun)
ob_auto_sun.rotation_euler = (0.872665, 0.174533, 0.523599)
if scene.world is None:
    world_auto = bpy.data.worlds.new('AutoWorld')
    world_auto.color = (0.3, 0.3, 0.3)
    scene.world = world_auto
bpy.context.view_layer.update()
